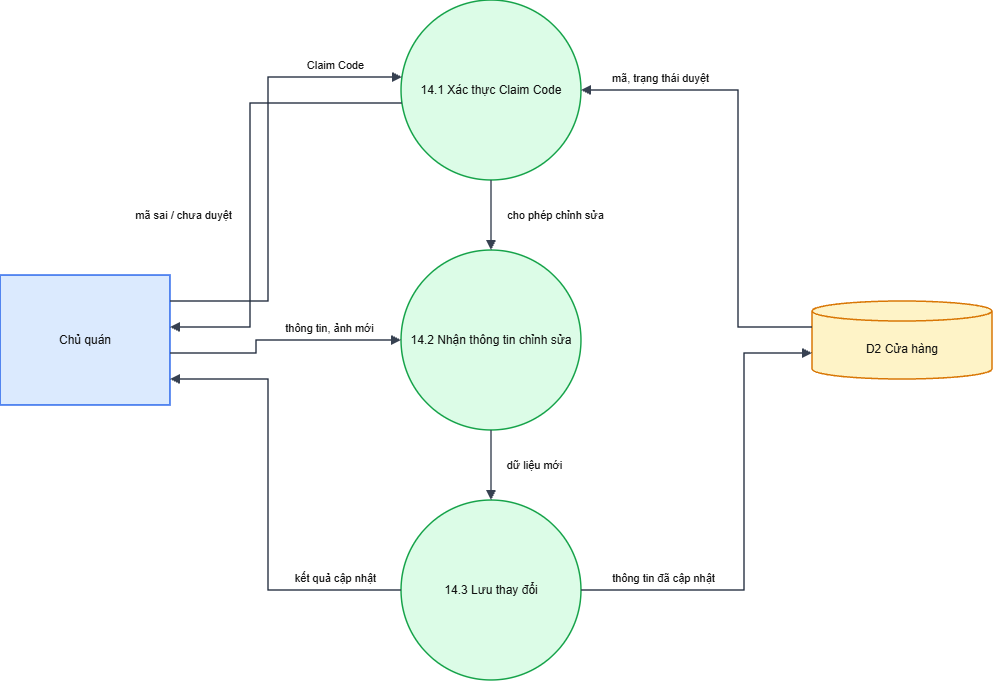

The diagram above was exported from draw.io. Its source (the exported page's mxGraphModel, read from the mxfile embedded in the PNG):
<mxGraphModel dx="1317" dy="719" grid="1" gridSize="10" guides="1" tooltips="1" connect="1" arrows="1" fold="1" page="1" pageScale="1" pageWidth="1654" pageHeight="1169" math="0" shadow="0">
  <root>
    <mxCell id="0" />
    <mxCell id="1" parent="0" />
    <mxCell id="CQ" parent="1" style="whiteSpace=wrap;html=1;fontSize=12;fontColor=#111111;strokeWidth=1.5;rounded=0;fillColor=#dbeafe;strokeColor=#2563eb;" value="Chủ quán" vertex="1">
      <mxGeometry height="130" width="170" x="40" y="315" as="geometry" />
    </mxCell>
    <mxCell id="a" parent="1" style="whiteSpace=wrap;html=1;fontSize=12;fontColor=#111111;strokeWidth=1.5;ellipse;fillColor=#dcfce7;strokeColor=#16a34a;" value="14.1 Xác thực Claim Code" vertex="1">
      <mxGeometry height="180" width="180" x="441" y="40" as="geometry" />
    </mxCell>
    <mxCell id="b" parent="1" style="whiteSpace=wrap;html=1;fontSize=12;fontColor=#111111;strokeWidth=1.5;ellipse;fillColor=#dcfce7;strokeColor=#16a34a;" value="14.2 Nhận thông tin chỉnh sửa" vertex="1">
      <mxGeometry height="180" width="180" x="441" y="290" as="geometry" />
    </mxCell>
    <mxCell id="c" parent="1" style="whiteSpace=wrap;html=1;fontSize=12;fontColor=#111111;strokeWidth=1.5;ellipse;fillColor=#dcfce7;strokeColor=#16a34a;" value="14.3 Lưu thay đổi" vertex="1">
      <mxGeometry height="180" width="180" x="441" y="540" as="geometry" />
    </mxCell>
    <mxCell id="D2" parent="1" style="whiteSpace=wrap;html=1;fontSize=12;fontColor=#111111;strokeWidth=1.5;shape=cylinder3;boundedLbl=1;backgroundOutline=1;size=10;fillColor=#fef3c7;strokeColor=#d97706;" value="D2 Cửa hàng" vertex="1">
      <mxGeometry height="78" width="180" x="852" y="341" as="geometry" />
    </mxCell>
    <mxCell id="e0" edge="1" parent="1" source="CQ" style="html=1;edgeStyle=none;rounded=0;endArrow=block;endFill=1;strokeColor=#374151;strokeWidth=1.5;fontSize=11;fontColor=#111111;labelBackgroundColor=none;exitX=1.0000;exitY=0.2000;exitPerimeter=0;entryX=0.0052;entryY=0.4278;entryPerimeter=0;" target="a" value="Claim Code">
      <mxGeometry relative="1" as="geometry">
        <mxPoint x="67" y="-106" as="offset" />
        <Array as="points">
          <mxPoint x="308" y="341" />
          <mxPoint x="308" y="117" />
        </Array>
      </mxGeometry>
    </mxCell>
    <mxCell id="e1" edge="1" parent="1" source="D2" style="html=1;edgeStyle=none;rounded=0;endArrow=block;endFill=1;strokeColor=#374151;strokeWidth=1.5;fontSize=11;fontColor=#111111;labelBackgroundColor=none;exitX=0.0000;exitY=0.3333;exitPerimeter=0;entryX=1.0000;entryY=0.5000;entryPerimeter=0;" target="a" value="mã, trạng thái duyệt">
      <mxGeometry relative="1" as="geometry">
        <mxPoint x="-78.5" y="-89" as="offset" />
        <Array as="points">
          <mxPoint x="778" y="367" />
          <mxPoint x="778" y="130" />
        </Array>
      </mxGeometry>
    </mxCell>
    <mxCell id="e2" edge="1" parent="1" source="a" style="html=1;edgeStyle=none;rounded=0;endArrow=block;endFill=1;strokeColor=#374151;strokeWidth=1.5;fontSize=11;fontColor=#111111;labelBackgroundColor=none;exitX=0.0052;exitY=0.5722;exitPerimeter=0;entryX=1.0000;entryY=0.4000;entryPerimeter=0;" target="CQ" value="mã sai / chưa duyệt">
      <mxGeometry relative="1" as="geometry">
        <mxPoint x="-67" y="36" as="offset" />
        <Array as="points">
          <mxPoint x="290" y="143" />
          <mxPoint x="290" y="367" />
        </Array>
      </mxGeometry>
    </mxCell>
    <mxCell id="e3" edge="1" parent="1" source="a" style="html=1;edgeStyle=none;rounded=0;endArrow=block;endFill=1;strokeColor=#374151;strokeWidth=1.5;fontSize=11;fontColor=#111111;labelBackgroundColor=none;exitX=0.5000;exitY=1.0000;exitPerimeter=0;entryX=0.5000;entryY=0.0000;entryPerimeter=0;" target="b" value="cho phép chỉnh sửa">
      <mxGeometry relative="1" as="geometry">
        <mxPoint x="64" as="offset" />
      </mxGeometry>
    </mxCell>
    <mxCell id="e4" edge="1" parent="1" source="CQ" style="html=1;edgeStyle=none;rounded=0;endArrow=block;endFill=1;strokeColor=#374151;strokeWidth=1.5;fontSize=11;fontColor=#111111;labelBackgroundColor=none;exitX=1.0000;exitY=0.6000;exitPerimeter=0;entryX=0.0000;entryY=0.5000;entryPerimeter=0;" target="b" value="thông tin, ảnh mới">
      <mxGeometry relative="1" as="geometry">
        <mxPoint x="49.5" y="-12" as="offset" />
        <Array as="points">
          <mxPoint x="296" y="393" />
          <mxPoint x="296" y="380" />
        </Array>
      </mxGeometry>
    </mxCell>
    <mxCell id="e5" edge="1" parent="1" source="b" style="html=1;edgeStyle=none;rounded=0;endArrow=block;endFill=1;strokeColor=#374151;strokeWidth=1.5;fontSize=11;fontColor=#111111;labelBackgroundColor=none;exitX=0.5000;exitY=1.0000;exitPerimeter=0;entryX=0.5000;entryY=0.0000;entryPerimeter=0;" target="c" value="dữ liệu mới">
      <mxGeometry relative="1" as="geometry">
        <mxPoint x="43" as="offset" />
      </mxGeometry>
    </mxCell>
    <mxCell id="e6" edge="1" parent="1" source="c" style="html=1;edgeStyle=none;rounded=0;endArrow=block;endFill=1;strokeColor=#374151;strokeWidth=1.5;fontSize=11;fontColor=#111111;labelBackgroundColor=none;exitX=1.0000;exitY=0.5000;exitPerimeter=0;entryX=0.0000;entryY=0.6667;entryPerimeter=0;" target="D2" value="thông tin đã cập nhật">
      <mxGeometry relative="1" as="geometry">
        <mxPoint x="-81.5" y="59" as="offset" />
        <Array as="points">
          <mxPoint x="784" y="630" />
          <mxPoint x="784" y="393" />
        </Array>
      </mxGeometry>
    </mxCell>
    <mxCell id="e7" edge="1" parent="1" source="c" style="html=1;edgeStyle=none;rounded=0;endArrow=block;endFill=1;strokeColor=#374151;strokeWidth=1.5;fontSize=11;fontColor=#111111;labelBackgroundColor=none;exitX=0.0000;exitY=0.5000;exitPerimeter=0;entryX=1.0000;entryY=0.8000;entryPerimeter=0;" target="CQ" value="kết quả cập nhật">
      <mxGeometry relative="1" as="geometry">
        <mxPoint x="66.5" y="76" as="offset" />
        <Array as="points">
          <mxPoint x="308" y="630" />
          <mxPoint x="308" y="419" />
        </Array>
      </mxGeometry>
    </mxCell>
  </root>
</mxGraphModel>